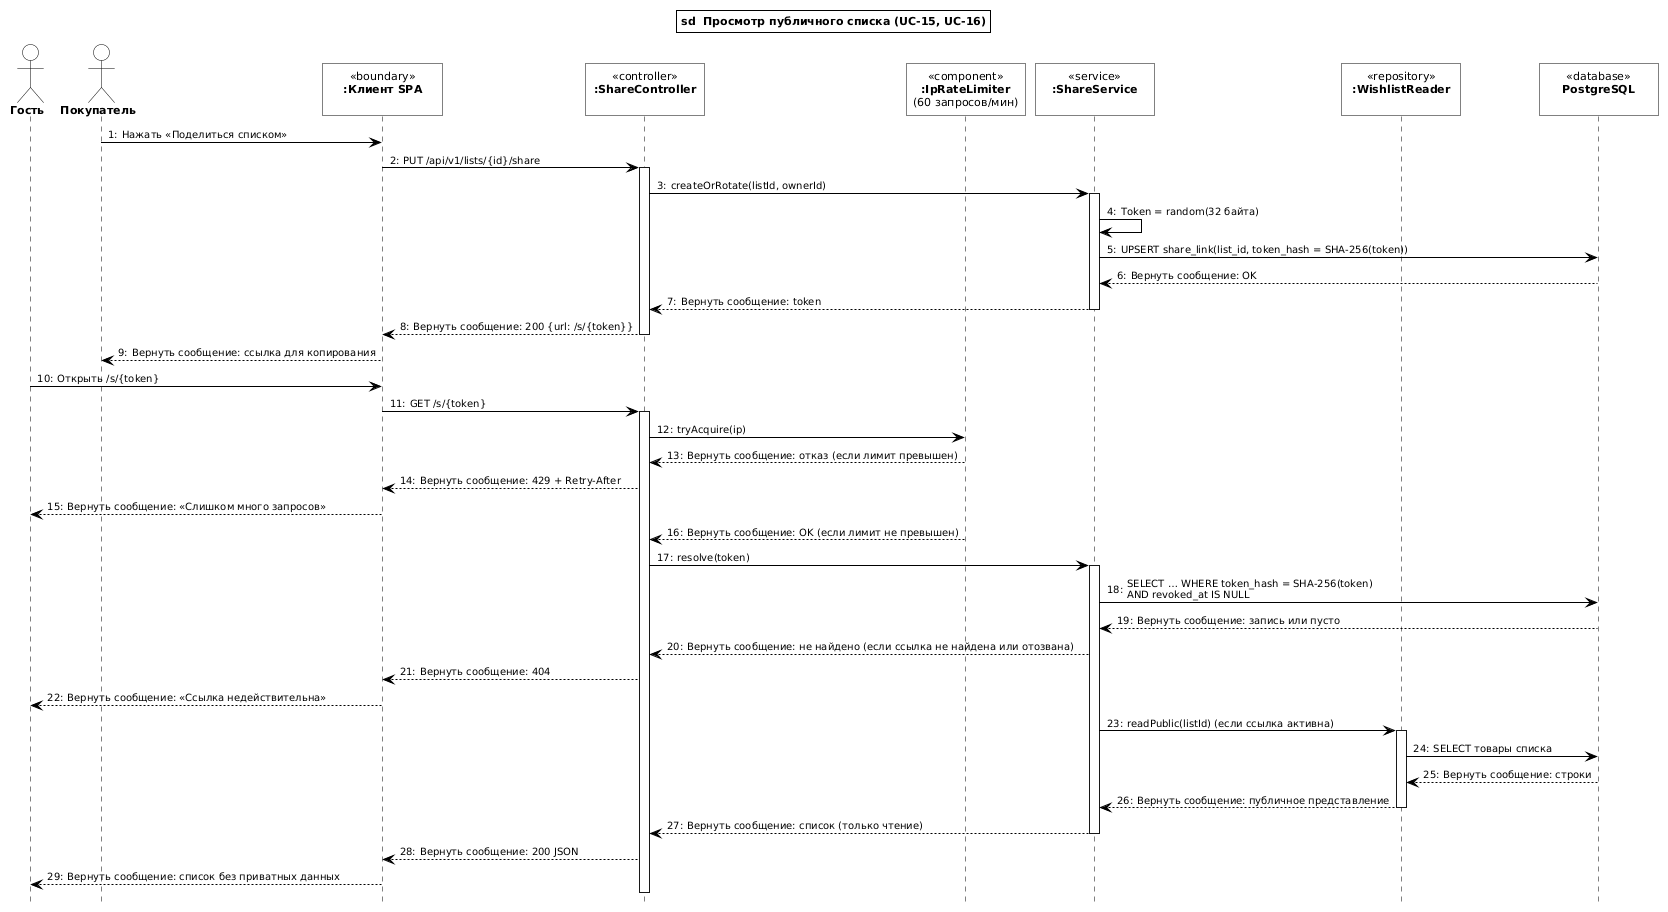

The diagram above was rendered by PlantUML. Its source (embedded in the PNG):
@startuml
skinparam shadowing false
skinparam defaultFontName Arial
skinparam defaultFontSize 11
skinparam backgroundColor White
skinparam roundcorner 0
skinparam ArrowColor Black
skinparam ArrowFontSize 10
skinparam sequence {
  ParticipantBackgroundColor White
  ParticipantBorderColor Black
  ParticipantFontStyle plain
  ParticipantFontSize 11
  ActorBackgroundColor White
  ActorBorderColor Black
  ActorFontStyle bold
  LifeLineBorderColor Black
  LifeLineBackgroundColor White
  ArrowThickness 1
}
skinparam note {
  BackgroundColor White
  BorderColor Black
}
skinparam titleBorderColor Black
skinparam titleBorderThickness 1
skinparam titleBorderRoundCorner 0
skinparam titleBackgroundColor White
skinparam titleFontStyle bold
skinparam titleFontSize 11

title sd  Просмотр публичного списка (UC-15, UC-16)
autonumber 1 1 "0:"
hide footbox

actor "Гость" as G
actor "Покупатель" as O
participant "<b>:Клиент SPA</b>\n<color:White>(60 запросов/мин)</color>" as UI <<boundary>>
participant "<b>:ShareController</b>\n<color:White>(60 запросов/мин)</color>" as SC <<controller>>
participant "<b>:IpRateLimiter</b>\n(60 запросов/мин)" as RL <<component>>
participant "<b>:ShareService</b>\n<color:White>(60 запросов/мин)</color>" as SS <<service>>
participant "<b>:WishlistReader</b>\n<color:White>(60 запросов/мин)</color>" as WR <<repository>>
participant "<b>PostgreSQL</b>\n<color:White>(60 запросов/мин)</color>" as DB <<database>>

O -> UI : Нажать «Поделиться списком»
UI -> SC : PUT /api/v1/lists/{id}/share
activate SC
SC -> SS : createOrRotate(listId, ownerId)
activate SS
SS -> SS : Token = random(32 байта)
SS -> DB : UPSERT share_link(list_id, token_hash = SHA-256(token))
DB --> SS : Вернуть сообщение: OK
SS --> SC : Вернуть сообщение: token
deactivate SS
SC --> UI : Вернуть сообщение: 200 {url: /s/{token}}
deactivate SC
UI --> O : Вернуть сообщение: ссылка для копирования

G -> UI : Открыть /s/{token}
UI -> SC : GET /s/{token}
activate SC
SC -> RL : tryAcquire(ip)
RL --> SC : Вернуть сообщение: отказ (если лимит превышен)
SC --> UI : Вернуть сообщение: 429 + Retry-After
UI --> G : Вернуть сообщение: «Слишком много запросов»
RL --> SC : Вернуть сообщение: OK (если лимит не превышен)
SC -> SS : resolve(token)
activate SS
SS -> DB : SELECT … WHERE token_hash = SHA-256(token)\nAND revoked_at IS NULL
DB --> SS : Вернуть сообщение: запись или пусто
SS --> SC : Вернуть сообщение: не найдено (если ссылка не найдена или отозвана)
SC --> UI : Вернуть сообщение: 404
UI --> G : Вернуть сообщение: «Ссылка недействительна»
SS -> WR : readPublic(listId) (если ссылка активна)
activate WR
WR -> DB : SELECT товары списка
DB --> WR : Вернуть сообщение: строки
WR --> SS : Вернуть сообщение: публичное представление
deactivate WR
SS --> SC : Вернуть сообщение: список (только чтение)
deactivate SS
SC --> UI : Вернуть сообщение: 200 JSON
UI --> G : Вернуть сообщение: список без приватных данных
deactivate SC
@enduml